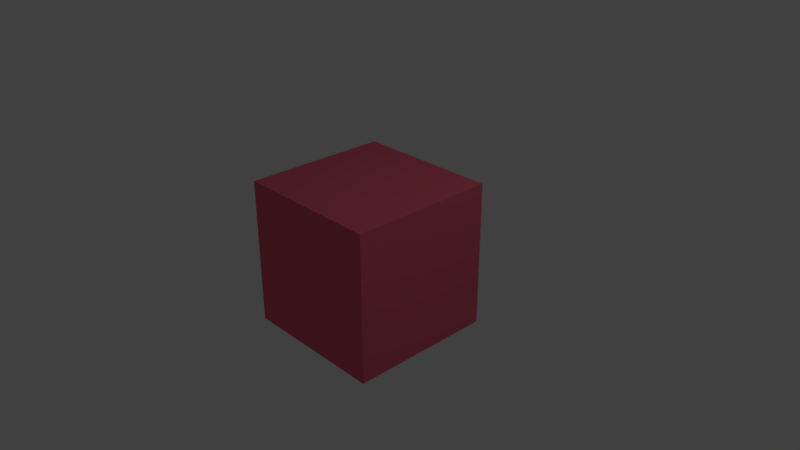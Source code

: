 # Source: untitled.blend  (saved by Blender 2.79.0; exported with 4.5.12 LTS)
import bpy
from mathutils import Matrix  # noqa: F401  (used for matrix-valued properties, if any)

bpy.ops.wm.read_factory_settings(use_empty=True)
scene = bpy.context.scene
scene.name = 'Scene'

# ---- collections
col_collection_1 = bpy.data.collections.new('Collection 1'); scene.collection.children.link(col_collection_1)

# ---- materials (node trees are filled in below, after node groups)
mat_material = bpy.data.materials.new('Material')
mat_material.alpha_threshold = 0.0
mat_material.use_transparent_shadow = False
mat_material.diffuse_color = (0.8, 0.1272, 0.1898, 1.0)
mat_material.roughness = 0.5
mat_material.line_color = (0.0, 0.0, 0.0, 1.0)

# ---- material node trees

# ---- world
world_world = bpy.data.worlds.new('World'); scene.world = world_world
world_world.color = (0.05088, 0.05088, 0.05088)
world_world.use_sun_shadow = False
world_world.sun_shadow_jitter_overblur = 0.0
world_world.cycles.sampling_method = 'MANUAL'

# ---- cameras
cam_camera = bpy.data.cameras.new('Camera')
cam_camera.clip_end = 100.0
cam_camera.lens = 35.0
cam_camera.sensor_width = 32.0
cam_camera.sensor_height = 18.0
cam_camera.ortho_scale = 7.314
cam_camera.dof.focus_distance = 0.0
cam_camera.dof.aperture_fstop = 128.0

# ---- lights
light_lamp = bpy.data.lights.new('Lamp', 'POINT')
light_lamp.transmission_factor = 0.0
light_lamp.cutoff_distance = 30.0
light_lamp.energy = 100.0
light_lamp.shadow_buffer_clip_start = 1.001
light_lamp.shadow_soft_size = 0.1
light_lamp.shadow_maximum_resolution = 0.006
light_lamp.use_absolute_resolution = True

# ---- meshes
me_cube = bpy.data.meshes.new('Cube')
me_cube.from_pydata([(1.0, 1.0, -1.0), (1.0, -1.0, -1.0), (-1.0, -1.0, -1.0), (-1.0, 1.0, -1.0), (1.0, 1.0, 1.0), (1.0, -1.0, 1.0), (-1.0, -1.0, 1.0), (-1.0, 1.0, 1.0)], [], [(0, 1, 2, 3), (4, 7, 6, 5), (0, 4, 5, 1), (1, 5, 6, 2), (2, 6, 7, 3), (4, 0, 3, 7)])
me_cube.materials.append(mat_material)
me_cube.use_remesh_preserve_volume = False
me_cube.use_remesh_preserve_attributes = False
me_cube.use_mirror_vertex_groups = False
me_cube.update()

# ---- objects
ob_cube = bpy.data.objects.new('Cube', me_cube)
ob_lamp = bpy.data.objects.new('Lamp', light_lamp)
ob_camera = bpy.data.objects.new('Camera', cam_camera)

# ---- transforms, parenting, visibility, modifiers, constraints
ob_cube.location = (0.0, 0.0, 0.0)
ob_cube.lock_rotations_4d = False
ob_cube.empty_display_type = 'ARROWS'
ob_cube.lineart.crease_threshold = 0.0
ob_lamp.location = (4.076, 1.005, 5.904)
ob_lamp.rotation_euler = (0.6503, 0.05522, 1.866)
ob_lamp.lock_rotations_4d = False
ob_lamp.empty_display_type = 'ARROWS'
ob_lamp.color = (0.0, 0.0, 0.0, 0.0)
ob_lamp.lineart.crease_threshold = 0.0
ob_camera.location = (7.481, -6.508, 5.344)
ob_camera.rotation_euler = (1.109, 0.0, 0.8149)
ob_camera.lock_rotations_4d = False
ob_camera.empty_display_type = 'ARROWS'
ob_camera.color = (0.0, 0.0, 0.0, 0.0)
ob_camera.display_type = 'WIRE'
ob_camera.lineart.crease_threshold = 0.0

# ---- collection membership
col_collection_1.objects.link(ob_cube)
col_collection_1.objects.link(ob_lamp)
col_collection_1.objects.link(ob_camera)

# ---- scene / render settings (as saved in the file)
scene.camera = ob_camera
scene.frame_start = 1; scene.frame_end = 250; scene.frame_set(1)
scene.render.engine = 'BLENDER_EEVEE_NEXT'
scene.render.resolution_percentage = 50
scene.render.dither_intensity = 0.0
scene.cycles.use_denoising = False
scene.cycles.samples = 128
scene.cycles.sampling_pattern = 'TABULATED_SOBOL'
scene.cycles.use_adaptive_sampling = False
scene.cycles.use_light_tree = False
scene.cycles.blur_glossy = 0.0
scene.cycles.sample_clamp_indirect = 0.0
scene.view_settings.view_transform = 'Standard'
bpy.context.view_layer.update()

